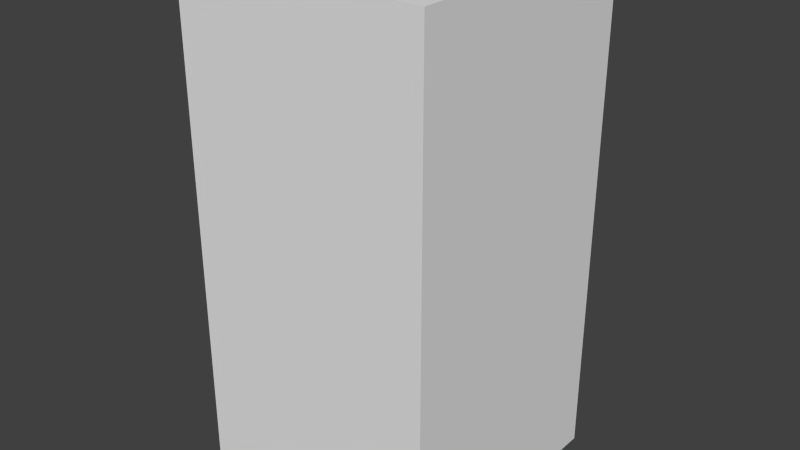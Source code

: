 # Source: greyShieldSix.blend  (saved by Blender 2.68.0; exported with 4.5.12 LTS)
import bpy
from mathutils import Matrix  # noqa: F401  (used for matrix-valued properties, if any)

bpy.ops.wm.read_factory_settings(use_empty=True)
scene = bpy.context.scene
scene.name = 'Scene'

# ---- collections
col_collection_1 = bpy.data.collections.new('Collection 1'); scene.collection.children.link(col_collection_1)

# ---- world
world_world = bpy.data.worlds.new('World'); scene.world = world_world
world_world.color = (0.05088, 0.05088, 0.05088)
world_world.use_sun_shadow = False
world_world.sun_shadow_jitter_overblur = 0.0
world_world.cycles.sampling_method = 'MANUAL'
world_world.cycles.sample_map_resolution = 256

# ---- meshes
me_greyshieldsix = bpy.data.meshes.new('greyShieldSix')
me_greyshieldsix.from_pydata([(-0.5, -0.5, -1.0), (-0.5, 0.5, -1.0), (0.5, 0.5, -1.0), (0.5, -0.5, -1.0), (-0.5, -0.5, 1.0), (-0.5, 0.5, 1.0), (0.5, 0.5, 1.0), (0.5, -0.5, 1.0)], [], [(4, 5, 1, 0), (5, 6, 2, 1), (6, 7, 3, 2), (7, 4, 0, 3), (0, 1, 2, 3), (7, 6, 5, 4)])
me_greyshieldsix.use_remesh_preserve_volume = False
me_greyshieldsix.use_remesh_preserve_attributes = False
me_greyshieldsix.use_mirror_vertex_groups = False
me_greyshieldsix.update()

# ---- objects
ob_greyshieldsix = bpy.data.objects.new('greyShieldSix', me_greyshieldsix)

# ---- transforms, parenting, visibility, modifiers, constraints
ob_greyshieldsix.location = (0.0, 0.0, 0.0)
ob_greyshieldsix.lineart.crease_threshold = 0.0

# ---- collection membership
col_collection_1.objects.link(ob_greyshieldsix)

# ---- scene / render settings (as saved in the file)
scene.frame_start = 1; scene.frame_end = 250; scene.frame_set(1)
scene.render.engine = 'BLENDER_EEVEE_NEXT'
scene.render.image_settings.color_mode = 'RGB'
scene.render.image_settings.compression = 90
scene.render.resolution_percentage = 50
scene.render.dither_intensity = 0.0
scene.cycles.use_denoising = False
scene.cycles.samples = 10
scene.cycles.sampling_pattern = 'TABULATED_SOBOL'
scene.cycles.light_sampling_threshold = 0.0
scene.cycles.use_adaptive_sampling = False
scene.cycles.use_light_tree = False
scene.cycles.blur_glossy = 0.0
scene.cycles.volume_bounces = 1
scene.cycles.pixel_filter_type = 'GAUSSIAN'
scene.cycles.sample_clamp_indirect = 0.0
scene.view_settings.view_transform = 'Standard'
bpy.context.view_layer.update()

# ---- added for rendering (the .blend has no active camera and no usable light): camera, sun
cam_auto = bpy.data.cameras.new('AutoCamera')
cam_auto.lens = 50.0
cam_auto.sensor_width = 36.0
cam_auto.clip_end = 1000.0
ob_auto_camera = bpy.data.objects.new('AutoCamera', cam_auto)
scene.collection.objects.link(ob_auto_camera)
ob_auto_camera.location = (2.26633, -2.71959, 1.81306)
ob_auto_camera.rotation_euler = (1.09748, -7.21219e-08, 0.694738)
scene.camera = ob_auto_camera
light_auto_sun = bpy.data.lights.new('AutoSun', 'SUN')
light_auto_sun.energy = 3.0
light_auto_sun.angle = 0.0523599
ob_auto_sun = bpy.data.objects.new('AutoSun', light_auto_sun)
scene.collection.objects.link(ob_auto_sun)
ob_auto_sun.rotation_euler = (0.872665, 0.174533, 0.523599)
bpy.context.view_layer.update()
